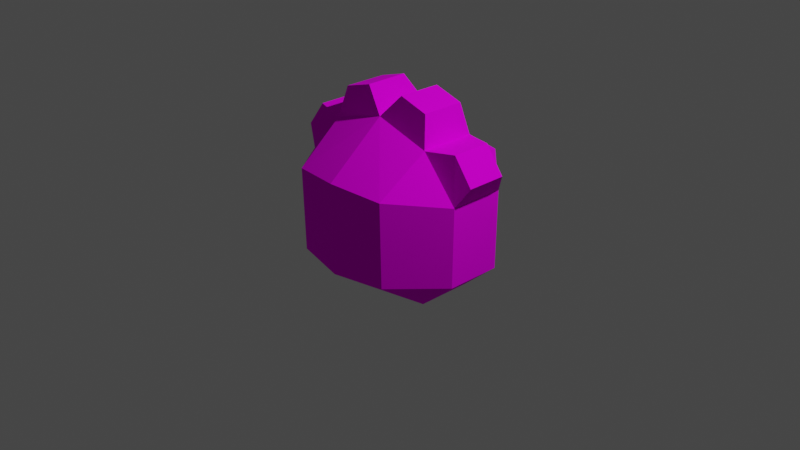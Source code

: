 # Source: head.blend  (saved by Blender 3.1.7; exported with 4.5.12 LTS)
import bpy
from mathutils import Matrix  # noqa: F401  (used for matrix-valued properties, if any)

bpy.ops.wm.read_factory_settings(use_empty=True)
scene = bpy.context.scene
scene.name = 'Scene'

# ---- collections
col_collection = bpy.data.collections.new('Collection'); scene.collection.children.link(col_collection)

# ---- images (referenced by path relative to the original .blend; pixels are not part of the script)
import os
ASSET_DIR = os.environ.get("B2B_ASSET_DIR", "")  # directory of the original .blend (textures are referenced by path, not embedded)
HERE = os.path.dirname(os.path.abspath(__file__))  # packed textures are extracted next to this script under _unpacked/

def load_image(name, relpath, width, height, colorspace="sRGB"):
    """Load a texture the original file referenced (path relative to the .blend, or extracted next to this script)."""
    p = next((c for c in (os.path.join(HERE, relpath), os.path.join(ASSET_DIR, relpath)) if relpath and os.path.exists(c)), "")
    if p:
        img = bpy.data.images.load(p, check_existing=True)
        img.name = name
    else:  # same state as the original file: an image datablock whose file is absent (Cycles renders it pink)
        img = bpy.data.images.new(name, width, height)
        img.source = "FILE"
        img.filepath = "//" + (relpath or name)
    img.colorspace_settings.name = colorspace
    return img
img_main_texture_noise_png = load_image('main_texture_noise.png', 'main_texture_noise.png', 1024, 1024, 'sRGB')

# ---- materials (node trees are filled in below, after node groups)
mat_material_002 = bpy.data.materials.new('Material.002')

# ---- material node trees
mat_material_002.use_nodes = True; mat_material_002.node_tree.nodes.clear()
_N = mat_material_002.node_tree.nodes; _L = mat_material_002.node_tree.links
n0 = _N.new('ShaderNodeOutputMaterial'); n0.name = 'Material Output'; n0.location = (300, 300)
n1 = _N.new('ShaderNodeBsdfPrincipled'); n1.name = 'Principled BSDF'; n1.location = (10, 300)
n1.distribution = 'GGX'
n1.subsurface_method = 'RANDOM_WALK_SKIN'
n1.inputs[2].default_value = 1.0
n1.inputs[3].default_value = 1.45
n1.inputs[11].default_value = 1.422
n1.inputs[13].default_value = 0.05906
n1.inputs[27].default_value = (0.0, 0.0, 0.0, 1.0)
n1.inputs[28].default_value = 1.0
n2 = _N.new('ShaderNodeTexImage'); n2.name = 'Image Texture'; n2.location = (-280, 280)
n2.image = img_main_texture_noise_png
n2.interpolation = 'Closest'
_L.new(n1.outputs[0], n0.inputs[0])
_L.new(n2.outputs[0], n1.inputs[0])
n0.is_active_output = True

# ---- world
world_world = bpy.data.worlds.new('World'); scene.world = world_world
world_world.use_nodes = True; world_world.node_tree.nodes.clear()
_N = world_world.node_tree.nodes; _L = world_world.node_tree.links
n0 = _N.new('ShaderNodeOutputWorld'); n0.name = 'World Output'; n0.location = (300, 300)
n1 = _N.new('ShaderNodeBackground'); n1.name = 'Background'; n1.location = (10, 300)
n1.inputs[0].default_value = (0.05088, 0.05088, 0.05088, 1.0)
_L.new(n1.outputs[0], n0.inputs[0])
n0.is_active_output = True
world_world.color = (0.05088, 0.05088, 0.05088)
world_world.use_sun_shadow = False
world_world.sun_shadow_jitter_overblur = 0.0

# ---- cameras
cam_camera = bpy.data.cameras.new('Camera')
cam_camera.clip_end = 100.0
cam_camera.ortho_scale = 7.314

# ---- lights
light_light = bpy.data.lights.new('Light', 'POINT')
light_light.transmission_factor = 0.0
light_light.energy = 1000.0
light_light.shadow_soft_size = 0.1
light_light.shadow_maximum_resolution = 0.006
light_light.use_absolute_resolution = True

# ---- meshes
me_cube = bpy.data.meshes.new('Cube')
me_cube.from_pydata([(-0.5694, -0.7798, -0.289), (-0.5706, -0.8004, 0.639), (-0.4932, 0.8945, -0.2992), (-0.4858, 0.9, 0.6827), (0.0, 0.3581, 1.215), (0.0, -0.2581, 1.215), (0.0, 0.3569, -0.7558), (0.0, -0.2569, -0.7558), (0.0, 0.9967, -0.3072), (0.0, 1.002, 0.686), (0.0, -0.9021, 0.686), (0.0, -0.8857, -0.3236), (-1.021, -0.2568, -0.3119), (-1.021, 0.3568, -0.3119), (-1.029, 0.3573, 0.5653), (-1.029, -0.2573, 0.5653), (-1.167, -0.1897, 0.7919), (-1.167, 0.2439, 0.7919), (-0.6236, 0.3581, 1.034), (-0.6236, -0.2581, 1.034), (-0.6249, -0.2569, -0.6627), (-0.6249, 0.3569, -0.6627), (-0.9587, -0.1903, 1.074), (-0.9587, 0.2445, 1.074), (-0.5559, 0.2863, 1.373), (-0.5559, -0.1863, 1.373), (-0.2338, 0.2863, 1.471), (-0.2289, -0.1863, 1.472), (0.5825, -0.7838, -0.294), (0.584, -0.8023, 0.6443), (0.4932, 0.8945, -0.2992), (0.4858, 0.9, 0.6827), (1.021, -0.2568, -0.3119), (1.021, 0.3568, -0.3119), (1.029, 0.3573, 0.5653), (1.029, -0.2573, 0.5653), (1.167, -0.1897, 0.7919), (1.167, 0.2439, 0.7919), (0.6236, 0.3581, 1.034), (0.6236, -0.2581, 1.034), (0.6249, -0.2569, -0.6627), (0.6249, 0.3569, -0.6627), (0.9587, -0.1903, 1.074), (0.9587, 0.2445, 1.074), (0.5559, 0.2863, 1.373), (0.5559, -0.1863, 1.373), (0.2338, 0.2863, 1.471), (0.2289, -0.1863, 1.472)], [], [(3, 14, 18), (9, 3, 18, 4), (0, 1, 15, 12), (13, 14, 3, 2), (18, 19, 25, 24), (11, 10, 1, 0), (12, 20, 0), (5, 19, 1, 10), (19, 15, 1), (2, 21, 13), (7, 20, 21, 6), (20, 12, 13, 21), (15, 19, 22, 16), (14, 15, 16, 17), (19, 18, 23, 22), (14, 13, 12, 15), (18, 14, 17, 23), (16, 22, 23, 17), (20, 7, 11, 0), (2, 3, 9, 8), (2, 8, 6, 21), (25, 27, 26, 24), (4, 18, 24, 26), (5, 4, 26, 27), (19, 5, 27, 25), (31, 38, 34), (9, 4, 38, 31), (28, 32, 35, 29), (33, 30, 31, 34), (38, 44, 45, 39), (11, 28, 29, 10), (32, 28, 40), (5, 10, 29, 39), (39, 29, 35), (30, 33, 41), (7, 6, 41, 40), (40, 41, 33, 32), (35, 36, 42, 39), (34, 37, 36, 35), (39, 42, 43, 38), (34, 35, 32, 33), (38, 43, 37, 34), (36, 37, 43, 42), (40, 28, 11, 7), (30, 8, 9, 31), (30, 41, 6, 8), (45, 44, 46, 47), (4, 46, 44, 38), (5, 47, 46, 4), (39, 45, 47, 5)])
_uv = me_cube.uv_layers.new(name='UVMap')
_uv.uv.foreach_set('vector', [0.6298, 0.2239, 0.5093, 0.2054, 0.5921, 0.1221, 0.7363, 0.2244, 0.6298, 0.2239, 0.5921, 0.1221, 0.7363, 0.0923, 0.103, 0.4951, 0.102, 0.2149, 0.2767, 0.2146, 0.2749, 0.4955, 0.4934, 0.485, 0.5093, 0.2054, 0.6298, 0.2239, 0.6145, 0.4986, 0.338, 0.1279, 0.2254, 0.1267, 0.2315, 0.04805, 0.3177, 0.049, 0.03244, 0.4968, 0.0317, 0.2098, 0.102, 0.2149, 0.103, 0.4951, 0.278, 0.6883, 0.1531, 0.6883, 0.1746, 0.5602, 0.1316, 0.08926, 0.2254, 0.1267, 0.102, 0.2149, 0.0317, 0.2098, 0.2254, 0.1267, 0.2767, 0.2146, 0.102, 0.2149, 0.1764, 0.9683, 0.1531, 0.8375, 0.278, 0.8375, 0.0317, 0.6883, 0.1531, 0.6883, 0.1531, 0.8375, 0.0317, 0.8375, 0.1531, 0.6883, 0.278, 0.6883, 0.278, 0.8375, 0.1531, 0.8375, 0.2767, 0.2146, 0.2254, 0.1267, 0.3068, 0.1386, 0.3429, 0.2007, 0.7945, 0.7188, 0.7945, 0.5693, 0.8673, 0.5857, 0.8673, 0.6912, 0.7311, 0.5693, 0.7311, 0.7192, 0.6508, 0.6916, 0.6508, 0.5858, 0.3888, 0.2158, 0.387, 0.4968, 0.2749, 0.4955, 0.2767, 0.2146, 0.5921, 0.1221, 0.5093, 0.2054, 0.4637, 0.1334, 0.5222, 0.07458, 0.3429, 0.2007, 0.3068, 0.1386, 0.3823, 0.1387, 0.4182, 0.2008, 0.1531, 0.6883, 0.0317, 0.6883, 0.07777, 0.5602, 0.1746, 0.5602, 0.6145, 0.4986, 0.6298, 0.2239, 0.7363, 0.2244, 0.7209, 0.5059, 0.1764, 0.9683, 0.07951, 0.9683, 0.0317, 0.8375, 0.1531, 0.8375, 0.4637, 0.5869, 0.5226, 0.5867, 0.522, 0.7017, 0.4637, 0.7018, 0.7363, 0.0923, 0.5921, 0.1221, 0.6072, 0.04281, 0.7031, 0.0317, 0.5874, 0.5693, 0.5874, 0.7192, 0.522, 0.7017, 0.5226, 0.5867, 0.2254, 0.1267, 0.1316, 0.08926, 0.168, 0.0317, 0.2315, 0.04805, 0.6298, 0.2239, 0.5921, 0.1221, 0.5093, 0.2054, 0.7363, 0.2244, 0.7363, 0.0923, 0.5921, 0.1221, 0.6298, 0.2239, 0.103, 0.4951, 0.2749, 0.4955, 0.2767, 0.2146, 0.102, 0.2149, 0.4934, 0.485, 0.6145, 0.4986, 0.6298, 0.2239, 0.5093, 0.2054, 0.338, 0.1279, 0.3177, 0.049, 0.2315, 0.04805, 0.2254, 0.1267, 0.03244, 0.4968, 0.103, 0.4951, 0.102, 0.2149, 0.0317, 0.2098, 0.278, 0.6883, 0.1746, 0.5602, 0.1531, 0.6883, 0.1316, 0.08926, 0.0317, 0.2098, 0.102, 0.2149, 0.2254, 0.1267, 0.2254, 0.1267, 0.102, 0.2149, 0.2767, 0.2146, 0.1764, 0.9683, 0.278, 0.8375, 0.1531, 0.8375, 0.0317, 0.6883, 0.0317, 0.8375, 0.1531, 0.8375, 0.1531, 0.6883, 0.1531, 0.6883, 0.1531, 0.8375, 0.278, 0.8375, 0.278, 0.6883, 0.2767, 0.2146, 0.3429, 0.2007, 0.3068, 0.1386, 0.2254, 0.1267, 0.7945, 0.7188, 0.8673, 0.6912, 0.8673, 0.5857, 0.7945, 0.5693, 0.7311, 0.5693, 0.6508, 0.5858, 0.6508, 0.6916, 0.7311, 0.7192, 0.3888, 0.2158, 0.2767, 0.2146, 0.2749, 0.4955, 0.387, 0.4968, 0.5921, 0.1221, 0.5222, 0.07458, 0.4637, 0.1334, 0.5093, 0.2054, 0.3429, 0.2007, 0.4182, 0.2008, 0.3823, 0.1387, 0.3068, 0.1386, 0.1531, 0.6883, 0.1746, 0.5602, 0.07777, 0.5602, 0.0317, 0.6883, 0.6145, 0.4986, 0.7209, 0.5059, 0.7363, 0.2244, 0.6298, 0.2239, 0.1764, 0.9683, 0.1531, 0.8375, 0.0317, 0.8375, 0.07951, 0.9683, 0.4637, 0.5869, 0.4637, 0.7018, 0.522, 0.7017, 0.5226, 0.5867, 0.7363, 0.0923, 0.7031, 0.0317, 0.6072, 0.04281, 0.5921, 0.1221, 0.5874, 0.5693, 0.5226, 0.5867, 0.522, 0.7017, 0.5874, 0.7192, 0.2254, 0.1267, 0.2315, 0.04805, 0.168, 0.0317, 0.1316, 0.08926])
me_cube.materials.append(mat_material_002)
me_cube.use_remesh_fix_poles = True
me_cube.use_remesh_preserve_attributes = False
me_cube.use_paint_bone_selection = False
me_cube.use_paint_mask = True
me_cube.update()

# ---- objects
ob_light = bpy.data.objects.new('Light', light_light)
ob_camera = bpy.data.objects.new('Camera', cam_camera)
ob_ref = bpy.data.objects.new('ref', None)
ob_cube = bpy.data.objects.new('Cube', me_cube)

# ---- transforms, parenting, visibility, modifiers, constraints
ob_light.location = (4.076, 1.005, 5.904)
ob_light.rotation_euler = (0.6503, 0.05522, 1.866)
ob_light.lock_rotations_4d = False
ob_light.empty_display_type = 'ARROWS'
ob_light.color = (0.0, 0.0, 0.0, 0.0)
ob_light.lineart.crease_threshold = 0.0
ob_camera.location = (7.359, -6.926, 4.958)
ob_camera.rotation_euler = (1.109, 0.0, 0.8149)
ob_camera.lock_rotations_4d = False
ob_camera.empty_display_type = 'ARROWS'
ob_camera.color = (0.0, 0.0, 0.0, 0.0)
ob_camera.display_type = 'WIRE'
ob_camera.lineart.crease_threshold = 0.0
ob_ref.location = (0.009844, 0.1, 0.3457)
ob_ref.rotation_euler = (1.571, -0.0, -0.0)
ob_ref.scale = (0.4815, 0.4815, 0.4815)
ob_ref.empty_display_type = 'IMAGE'
ob_ref.empty_display_size = 5.0
ob_cube.location = (0.0, 0.0, 0.0)
ob_cube.scale = (0.9791, 0.9791, 0.9641)

# ---- collection membership
col_collection.objects.link(ob_light)
col_collection.objects.link(ob_camera)
col_collection.objects.link(ob_ref)
col_collection.objects.link(ob_cube)

# ---- scene / render settings (as saved in the file)
scene.camera = ob_camera
scene.frame_start = 1; scene.frame_end = 250; scene.frame_set(1)
scene.render.engine = 'CYCLES'
scene.cycles.sampling_pattern = 'TABULATED_SOBOL'
scene.cycles.use_light_tree = False
scene.cycles.bake_type = 'DIFFUSE'
scene.view_settings.view_transform = 'Filmic'
bpy.context.view_layer.update()
